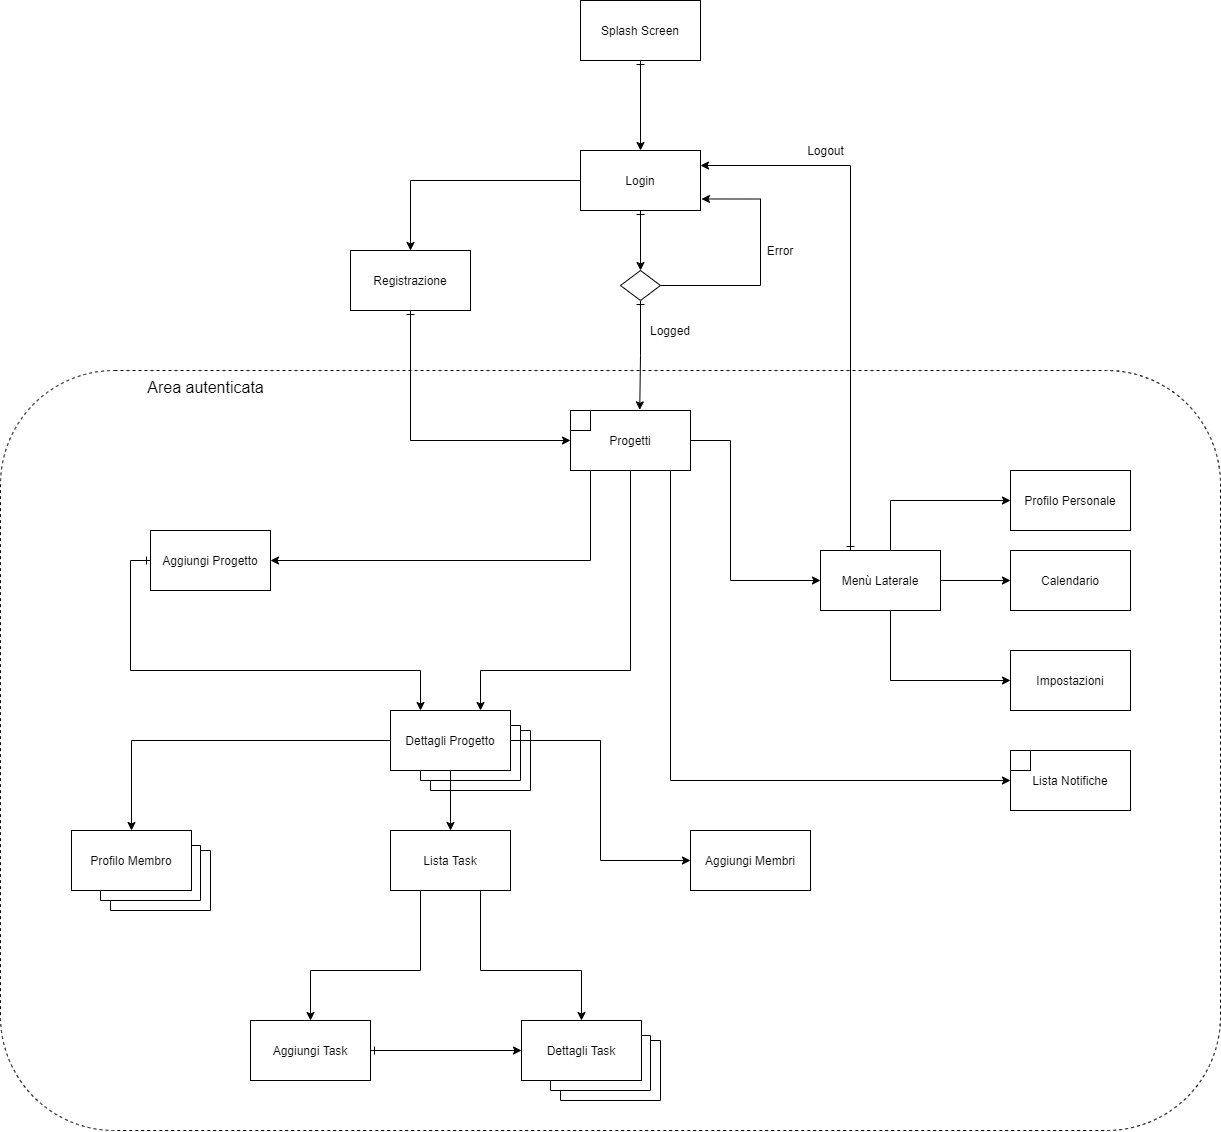

The diagram above was exported from draw.io. Its source (the exported page's mxGraphModel, read from the mxfile embedded in the PNG):
<mxGraphModel dx="2534" dy="2156" grid="1" gridSize="10" guides="1" tooltips="1" connect="1" arrows="1" fold="1" page="1" pageScale="1" pageWidth="827" pageHeight="1169" math="0" shadow="0">
  <root>
    <mxCell id="0" />
    <mxCell id="1" parent="0" />
    <mxCell id="82nMsccOjUNbbCQ4d1yx-11" style="edgeStyle=orthogonalEdgeStyle;rounded=0;orthogonalLoop=1;jettySize=auto;html=1;entryX=0.5;entryY=0;entryDx=0;entryDy=0;startArrow=ERone;startFill=0;" parent="1" source="d37KyNYrokL4mkIn46Ug-1" target="82nMsccOjUNbbCQ4d1yx-10" edge="1">
      <mxGeometry relative="1" as="geometry" />
    </mxCell>
    <mxCell id="d37KyNYrokL4mkIn46Ug-1" value="Splash Screen" style="rounded=0;whiteSpace=wrap;html=1;" parent="1" vertex="1">
      <mxGeometry x="570" y="-350" width="120" height="60" as="geometry" />
    </mxCell>
    <mxCell id="d37KyNYrokL4mkIn46Ug-8" value="Error" style="text;html=1;strokeColor=none;fillColor=none;align=center;verticalAlign=middle;whiteSpace=wrap;rounded=0;" parent="1" vertex="1">
      <mxGeometry x="750" y="-110" width="40" height="20" as="geometry" />
    </mxCell>
    <mxCell id="d37KyNYrokL4mkIn46Ug-9" value="Logged" style="text;html=1;strokeColor=none;fillColor=none;align=center;verticalAlign=middle;whiteSpace=wrap;rounded=0;" parent="1" vertex="1">
      <mxGeometry x="640" y="-30" width="40" height="20" as="geometry" />
    </mxCell>
    <mxCell id="d37KyNYrokL4mkIn46Ug-14" style="edgeStyle=orthogonalEdgeStyle;rounded=0;orthogonalLoop=1;jettySize=auto;html=1;entryX=0;entryY=0.5;entryDx=0;entryDy=0;startArrow=none;startFill=0;exitX=1;exitY=0.5;exitDx=0;exitDy=0;" parent="1" source="d37KyNYrokL4mkIn46Ug-10" target="d37KyNYrokL4mkIn46Ug-13" edge="1">
      <mxGeometry relative="1" as="geometry">
        <Array as="points">
          <mxPoint x="720" y="90" />
          <mxPoint x="720" y="230" />
        </Array>
      </mxGeometry>
    </mxCell>
    <mxCell id="d37KyNYrokL4mkIn46Ug-15" style="edgeStyle=orthogonalEdgeStyle;rounded=0;orthogonalLoop=1;jettySize=auto;html=1;exitX=0.25;exitY=1;exitDx=0;exitDy=0;startArrow=none;startFill=0;entryX=0;entryY=0.5;entryDx=0;entryDy=0;" parent="1" source="d37KyNYrokL4mkIn46Ug-10" target="d37KyNYrokL4mkIn46Ug-16" edge="1">
      <mxGeometry relative="1" as="geometry">
        <mxPoint x="590" y="330" as="targetPoint" />
        <Array as="points">
          <mxPoint x="660" y="120" />
          <mxPoint x="660" y="430" />
        </Array>
      </mxGeometry>
    </mxCell>
    <mxCell id="d37KyNYrokL4mkIn46Ug-44" style="edgeStyle=orthogonalEdgeStyle;rounded=0;orthogonalLoop=1;jettySize=auto;html=1;exitX=0.25;exitY=1;exitDx=0;exitDy=0;startArrow=none;startFill=0;entryX=0.75;entryY=0;entryDx=0;entryDy=0;" parent="1" source="d37KyNYrokL4mkIn46Ug-10" target="d37KyNYrokL4mkIn46Ug-51" edge="1">
      <mxGeometry relative="1" as="geometry">
        <mxPoint x="440" y="240" as="targetPoint" />
        <Array as="points">
          <mxPoint x="620" y="120" />
          <mxPoint x="620" y="320" />
          <mxPoint x="470" y="320" />
        </Array>
      </mxGeometry>
    </mxCell>
    <mxCell id="eZlSXQHVoUzHu3JJPmLp-2" style="edgeStyle=orthogonalEdgeStyle;rounded=0;orthogonalLoop=1;jettySize=auto;html=1;exitX=0.25;exitY=1;exitDx=0;exitDy=0;entryX=1;entryY=0.5;entryDx=0;entryDy=0;" parent="1" source="d37KyNYrokL4mkIn46Ug-10" target="d37KyNYrokL4mkIn46Ug-61" edge="1">
      <mxGeometry relative="1" as="geometry">
        <Array as="points">
          <mxPoint x="580" y="120" />
          <mxPoint x="580" y="210" />
        </Array>
      </mxGeometry>
    </mxCell>
    <mxCell id="d37KyNYrokL4mkIn46Ug-10" value="Progetti" style="rounded=0;whiteSpace=wrap;html=1;" parent="1" vertex="1">
      <mxGeometry x="560" y="60" width="120" height="60" as="geometry" />
    </mxCell>
    <mxCell id="d37KyNYrokL4mkIn46Ug-11" value="" style="rounded=0;whiteSpace=wrap;html=1;" parent="1" vertex="1">
      <mxGeometry x="560" y="60" width="20" height="20" as="geometry" />
    </mxCell>
    <mxCell id="d37KyNYrokL4mkIn46Ug-27" style="edgeStyle=orthogonalEdgeStyle;rounded=0;orthogonalLoop=1;jettySize=auto;html=1;exitX=1;exitY=0.5;exitDx=0;exitDy=0;startArrow=none;startFill=0;entryX=0;entryY=0.5;entryDx=0;entryDy=0;" parent="1" source="d37KyNYrokL4mkIn46Ug-13" edge="1" target="d37KyNYrokL4mkIn46Ug-28">
      <mxGeometry relative="1" as="geometry">
        <mxPoint x="1000" y="230" as="targetPoint" />
        <Array as="points">
          <mxPoint x="880" y="230" />
          <mxPoint x="880" y="150" />
        </Array>
      </mxGeometry>
    </mxCell>
    <mxCell id="d37KyNYrokL4mkIn46Ug-40" style="edgeStyle=orthogonalEdgeStyle;rounded=0;orthogonalLoop=1;jettySize=auto;html=1;exitX=0.5;exitY=1;exitDx=0;exitDy=0;startArrow=none;startFill=0;" parent="1" source="d37KyNYrokL4mkIn46Ug-13" target="d37KyNYrokL4mkIn46Ug-39" edge="1">
      <mxGeometry relative="1" as="geometry">
        <Array as="points">
          <mxPoint x="900" y="260" />
          <mxPoint x="900" y="230" />
        </Array>
      </mxGeometry>
    </mxCell>
    <mxCell id="d37KyNYrokL4mkIn46Ug-13" value="Menù Laterale" style="rounded=0;whiteSpace=wrap;html=1;" parent="1" vertex="1">
      <mxGeometry x="810" y="200" width="120" height="60" as="geometry" />
    </mxCell>
    <mxCell id="d37KyNYrokL4mkIn46Ug-16" value="Lista Notifiche" style="rounded=0;whiteSpace=wrap;html=1;" parent="1" vertex="1">
      <mxGeometry x="1000" y="400" width="120" height="60" as="geometry" />
    </mxCell>
    <mxCell id="d37KyNYrokL4mkIn46Ug-28" value="Profilo Personale" style="rounded=0;whiteSpace=wrap;html=1;" parent="1" vertex="1">
      <mxGeometry x="1000" y="120" width="120" height="60" as="geometry" />
    </mxCell>
    <mxCell id="82nMsccOjUNbbCQ4d1yx-4" style="edgeStyle=orthogonalEdgeStyle;rounded=0;orthogonalLoop=1;jettySize=auto;html=1;exitX=0.25;exitY=0;exitDx=0;exitDy=0;startArrow=ERone;startFill=0;entryX=1;entryY=0.25;entryDx=0;entryDy=0;" parent="1" source="d37KyNYrokL4mkIn46Ug-13" target="82nMsccOjUNbbCQ4d1yx-10" edge="1">
      <mxGeometry relative="1" as="geometry">
        <mxPoint x="1450.0000000000005" y="320.7142857142858" as="targetPoint" />
        <Array as="points">
          <mxPoint x="840" y="-185" />
        </Array>
      </mxGeometry>
    </mxCell>
    <mxCell id="d37KyNYrokL4mkIn46Ug-39" value="Calendario" style="rounded=0;whiteSpace=wrap;html=1;" parent="1" vertex="1">
      <mxGeometry x="1000" y="200" width="120" height="60" as="geometry" />
    </mxCell>
    <mxCell id="d37KyNYrokL4mkIn46Ug-47" value="" style="group" parent="1" vertex="1" connectable="0">
      <mxGeometry x="380" y="360" width="140" height="80" as="geometry" />
    </mxCell>
    <mxCell id="d37KyNYrokL4mkIn46Ug-48" value="" style="group" parent="d37KyNYrokL4mkIn46Ug-47" vertex="1" connectable="0">
      <mxGeometry width="140" height="80" as="geometry" />
    </mxCell>
    <mxCell id="d37KyNYrokL4mkIn46Ug-49" value="" style="endArrow=none;html=1;rounded=0;" parent="d37KyNYrokL4mkIn46Ug-48" edge="1">
      <mxGeometry width="50" height="50" relative="1" as="geometry">
        <mxPoint x="40" y="70" as="sourcePoint" />
        <mxPoint x="130" y="20" as="targetPoint" />
        <Array as="points">
          <mxPoint x="40" y="80" />
          <mxPoint x="140" y="80" />
          <mxPoint x="140" y="20" />
        </Array>
      </mxGeometry>
    </mxCell>
    <mxCell id="d37KyNYrokL4mkIn46Ug-50" value="" style="group" parent="d37KyNYrokL4mkIn46Ug-48" vertex="1" connectable="0">
      <mxGeometry width="120" height="60" as="geometry" />
    </mxCell>
    <mxCell id="d37KyNYrokL4mkIn46Ug-51" value="Dettagli Progetto" style="rounded=0;whiteSpace=wrap;html=1;" parent="d37KyNYrokL4mkIn46Ug-50" vertex="1">
      <mxGeometry width="120" height="60" as="geometry" />
    </mxCell>
    <mxCell id="d37KyNYrokL4mkIn46Ug-52" style="edgeStyle=orthogonalEdgeStyle;rounded=0;orthogonalLoop=1;jettySize=auto;html=1;exitX=1;exitY=0.25;exitDx=0;exitDy=0;entryX=0.25;entryY=1;entryDx=0;entryDy=0;endArrow=none;endFill=0;" parent="d37KyNYrokL4mkIn46Ug-50" source="d37KyNYrokL4mkIn46Ug-51" target="d37KyNYrokL4mkIn46Ug-51" edge="1">
      <mxGeometry relative="1" as="geometry">
        <Array as="points">
          <mxPoint x="130" y="15" />
          <mxPoint x="130" y="70" />
          <mxPoint x="30" y="70" />
        </Array>
      </mxGeometry>
    </mxCell>
    <mxCell id="d37KyNYrokL4mkIn46Ug-54" style="edgeStyle=orthogonalEdgeStyle;rounded=0;orthogonalLoop=1;jettySize=auto;html=1;startArrow=none;startFill=0;exitX=0.5;exitY=1;exitDx=0;exitDy=0;entryX=0.5;entryY=0;entryDx=0;entryDy=0;" parent="1" source="d37KyNYrokL4mkIn46Ug-51" target="d37KyNYrokL4mkIn46Ug-55" edge="1">
      <mxGeometry relative="1" as="geometry">
        <mxPoint x="440" y="510" as="targetPoint" />
        <mxPoint x="440" y="440" as="sourcePoint" />
        <Array as="points" />
      </mxGeometry>
    </mxCell>
    <mxCell id="d37KyNYrokL4mkIn46Ug-62" style="edgeStyle=orthogonalEdgeStyle;rounded=0;orthogonalLoop=1;jettySize=auto;html=1;exitX=0.5;exitY=1;exitDx=0;exitDy=0;startArrow=none;startFill=0;entryX=0.5;entryY=0;entryDx=0;entryDy=0;" parent="1" source="d37KyNYrokL4mkIn46Ug-55" target="d37KyNYrokL4mkIn46Ug-63" edge="1">
      <mxGeometry relative="1" as="geometry">
        <mxPoint x="370" y="630" as="targetPoint" />
        <Array as="points">
          <mxPoint x="410" y="540" />
          <mxPoint x="410" y="620" />
          <mxPoint x="300" y="620" />
        </Array>
      </mxGeometry>
    </mxCell>
    <mxCell id="d37KyNYrokL4mkIn46Ug-80" style="edgeStyle=orthogonalEdgeStyle;rounded=0;orthogonalLoop=1;jettySize=auto;html=1;exitX=0.75;exitY=1;exitDx=0;exitDy=0;startArrow=none;startFill=0;entryX=0.5;entryY=0;entryDx=0;entryDy=0;" parent="1" source="d37KyNYrokL4mkIn46Ug-55" target="d37KyNYrokL4mkIn46Ug-85" edge="1">
      <mxGeometry relative="1" as="geometry">
        <mxPoint x="470" y="700" as="targetPoint" />
        <Array as="points">
          <mxPoint x="470" y="620" />
          <mxPoint x="571" y="620" />
        </Array>
      </mxGeometry>
    </mxCell>
    <mxCell id="d37KyNYrokL4mkIn46Ug-55" value="Lista Task" style="rounded=0;whiteSpace=wrap;html=1;" parent="1" vertex="1">
      <mxGeometry x="380" y="480" width="120" height="60" as="geometry" />
    </mxCell>
    <mxCell id="2Pk8AO8Ar-rmJFfrqhaY-9" style="edgeStyle=orthogonalEdgeStyle;rounded=0;orthogonalLoop=1;jettySize=auto;html=1;exitX=0;exitY=0.5;exitDx=0;exitDy=0;entryX=0.25;entryY=0;entryDx=0;entryDy=0;startArrow=ERone;startFill=0;" parent="1" source="d37KyNYrokL4mkIn46Ug-61" target="d37KyNYrokL4mkIn46Ug-51" edge="1">
      <mxGeometry relative="1" as="geometry">
        <Array as="points">
          <mxPoint x="120" y="210" />
          <mxPoint x="120" y="320" />
          <mxPoint x="410" y="320" />
        </Array>
      </mxGeometry>
    </mxCell>
    <mxCell id="d37KyNYrokL4mkIn46Ug-61" value="Aggiungi Progetto" style="rounded=0;whiteSpace=wrap;html=1;" parent="1" vertex="1">
      <mxGeometry x="140" y="180" width="120" height="60" as="geometry" />
    </mxCell>
    <mxCell id="sgdFNsR1rg4dKo6CJhfG-2" style="edgeStyle=orthogonalEdgeStyle;rounded=0;orthogonalLoop=1;jettySize=auto;html=1;exitX=1;exitY=0.5;exitDx=0;exitDy=0;entryX=0;entryY=0.5;entryDx=0;entryDy=0;startArrow=ERone;startFill=0;" parent="1" source="d37KyNYrokL4mkIn46Ug-63" target="d37KyNYrokL4mkIn46Ug-85" edge="1">
      <mxGeometry relative="1" as="geometry" />
    </mxCell>
    <mxCell id="d37KyNYrokL4mkIn46Ug-63" value="Aggiungi Task" style="rounded=0;whiteSpace=wrap;html=1;" parent="1" vertex="1">
      <mxGeometry x="240" y="670" width="120" height="60" as="geometry" />
    </mxCell>
    <mxCell id="d37KyNYrokL4mkIn46Ug-66" style="edgeStyle=orthogonalEdgeStyle;rounded=0;orthogonalLoop=1;jettySize=auto;html=1;exitX=0;exitY=0.5;exitDx=0;exitDy=0;startArrow=none;startFill=0;entryX=0.5;entryY=0;entryDx=0;entryDy=0;" parent="1" source="d37KyNYrokL4mkIn46Ug-51" target="2Pk8AO8Ar-rmJFfrqhaY-7" edge="1">
      <mxGeometry relative="1" as="geometry">
        <mxPoint x="90.29411764705878" y="530" as="targetPoint" />
        <mxPoint x="90" y="470" as="sourcePoint" />
      </mxGeometry>
    </mxCell>
    <mxCell id="d37KyNYrokL4mkIn46Ug-81" value="" style="group" parent="1" vertex="1" connectable="0">
      <mxGeometry x="510" y="670" width="140" height="80" as="geometry" />
    </mxCell>
    <mxCell id="d37KyNYrokL4mkIn46Ug-82" value="" style="group" parent="d37KyNYrokL4mkIn46Ug-81" vertex="1" connectable="0">
      <mxGeometry width="140" height="80" as="geometry" />
    </mxCell>
    <mxCell id="d37KyNYrokL4mkIn46Ug-83" value="" style="endArrow=none;html=1;rounded=0;" parent="d37KyNYrokL4mkIn46Ug-82" edge="1">
      <mxGeometry width="50" height="50" relative="1" as="geometry">
        <mxPoint x="40" y="70" as="sourcePoint" />
        <mxPoint x="130" y="20" as="targetPoint" />
        <Array as="points">
          <mxPoint x="40" y="80" />
          <mxPoint x="140" y="80" />
          <mxPoint x="140" y="20" />
        </Array>
      </mxGeometry>
    </mxCell>
    <mxCell id="d37KyNYrokL4mkIn46Ug-84" value="" style="group" parent="d37KyNYrokL4mkIn46Ug-82" vertex="1" connectable="0">
      <mxGeometry width="120" height="60" as="geometry" />
    </mxCell>
    <mxCell id="d37KyNYrokL4mkIn46Ug-85" value="Dettagli Task" style="rounded=0;whiteSpace=wrap;html=1;" parent="d37KyNYrokL4mkIn46Ug-84" vertex="1">
      <mxGeometry x="1" width="120" height="60" as="geometry" />
    </mxCell>
    <mxCell id="d37KyNYrokL4mkIn46Ug-86" style="edgeStyle=orthogonalEdgeStyle;rounded=0;orthogonalLoop=1;jettySize=auto;html=1;exitX=1;exitY=0.25;exitDx=0;exitDy=0;entryX=0.25;entryY=1;entryDx=0;entryDy=0;endArrow=none;endFill=0;" parent="d37KyNYrokL4mkIn46Ug-84" source="d37KyNYrokL4mkIn46Ug-85" target="d37KyNYrokL4mkIn46Ug-85" edge="1">
      <mxGeometry relative="1" as="geometry">
        <Array as="points">
          <mxPoint x="130" y="15" />
          <mxPoint x="130" y="70" />
          <mxPoint x="30" y="70" />
        </Array>
      </mxGeometry>
    </mxCell>
    <mxCell id="d37KyNYrokL4mkIn46Ug-92" value="" style="whiteSpace=wrap;html=1;aspect=fixed;" parent="1" vertex="1">
      <mxGeometry x="1000" y="400" width="20" height="20" as="geometry" />
    </mxCell>
    <mxCell id="b0t05d7EzDKwtubNoX8t-1" style="edgeStyle=orthogonalEdgeStyle;rounded=0;orthogonalLoop=1;jettySize=auto;html=1;exitX=0.25;exitY=1;exitDx=0;exitDy=0;entryX=0;entryY=0.5;entryDx=0;entryDy=0;" parent="1" source="d37KyNYrokL4mkIn46Ug-13" target="b0t05d7EzDKwtubNoX8t-2" edge="1">
      <mxGeometry relative="1" as="geometry">
        <mxPoint x="850" y="560" as="targetPoint" />
        <Array as="points">
          <mxPoint x="880" y="260" />
          <mxPoint x="880" y="330" />
        </Array>
      </mxGeometry>
    </mxCell>
    <mxCell id="b0t05d7EzDKwtubNoX8t-2" value="Impostazioni" style="rounded=0;whiteSpace=wrap;html=1;" parent="1" vertex="1">
      <mxGeometry x="1000" y="300" width="120" height="60" as="geometry" />
    </mxCell>
    <mxCell id="yrCnhq1r11iNTuz6NeHs-1" value="Logout" style="text;html=1;align=center;verticalAlign=middle;resizable=0;points=[];autosize=1;" parent="1" vertex="1">
      <mxGeometry x="790" y="-210" width="50" height="20" as="geometry" />
    </mxCell>
    <mxCell id="82nMsccOjUNbbCQ4d1yx-15" style="edgeStyle=orthogonalEdgeStyle;rounded=0;orthogonalLoop=1;jettySize=auto;html=1;exitX=0.5;exitY=1;exitDx=0;exitDy=0;entryX=0.5;entryY=0;entryDx=0;entryDy=0;startArrow=ERone;startFill=0;" parent="1" source="82nMsccOjUNbbCQ4d1yx-10" target="82nMsccOjUNbbCQ4d1yx-14" edge="1">
      <mxGeometry relative="1" as="geometry" />
    </mxCell>
    <mxCell id="82nMsccOjUNbbCQ4d1yx-21" style="edgeStyle=orthogonalEdgeStyle;rounded=0;orthogonalLoop=1;jettySize=auto;html=1;exitX=0;exitY=0.5;exitDx=0;exitDy=0;entryX=0.5;entryY=0;entryDx=0;entryDy=0;startArrow=none;startFill=0;" parent="1" source="82nMsccOjUNbbCQ4d1yx-10" target="82nMsccOjUNbbCQ4d1yx-20" edge="1">
      <mxGeometry relative="1" as="geometry" />
    </mxCell>
    <mxCell id="82nMsccOjUNbbCQ4d1yx-10" value="Login" style="rounded=0;whiteSpace=wrap;html=1;" parent="1" vertex="1">
      <mxGeometry x="570" y="-200" width="120" height="60" as="geometry" />
    </mxCell>
    <mxCell id="82nMsccOjUNbbCQ4d1yx-16" style="edgeStyle=orthogonalEdgeStyle;rounded=0;orthogonalLoop=1;jettySize=auto;html=1;exitX=0.5;exitY=1;exitDx=0;exitDy=0;entryX=0.577;entryY=-0.011;entryDx=0;entryDy=0;entryPerimeter=0;startArrow=ERone;startFill=0;" parent="1" source="82nMsccOjUNbbCQ4d1yx-14" target="d37KyNYrokL4mkIn46Ug-10" edge="1">
      <mxGeometry relative="1" as="geometry" />
    </mxCell>
    <mxCell id="82nMsccOjUNbbCQ4d1yx-18" style="edgeStyle=orthogonalEdgeStyle;rounded=0;orthogonalLoop=1;jettySize=auto;html=1;exitX=1;exitY=0.5;exitDx=0;exitDy=0;entryX=1.008;entryY=0.808;entryDx=0;entryDy=0;startArrow=none;startFill=0;entryPerimeter=0;" parent="1" source="82nMsccOjUNbbCQ4d1yx-14" target="82nMsccOjUNbbCQ4d1yx-10" edge="1">
      <mxGeometry relative="1" as="geometry">
        <Array as="points">
          <mxPoint x="750" y="-65" />
          <mxPoint x="750" y="-152" />
        </Array>
      </mxGeometry>
    </mxCell>
    <mxCell id="82nMsccOjUNbbCQ4d1yx-14" value="" style="rhombus;whiteSpace=wrap;html=1;" parent="1" vertex="1">
      <mxGeometry x="610" y="-80" width="40" height="30" as="geometry" />
    </mxCell>
    <mxCell id="82nMsccOjUNbbCQ4d1yx-22" style="edgeStyle=orthogonalEdgeStyle;rounded=0;orthogonalLoop=1;jettySize=auto;html=1;exitX=0.5;exitY=1;exitDx=0;exitDy=0;entryX=0;entryY=0.5;entryDx=0;entryDy=0;startArrow=ERone;startFill=0;" parent="1" source="82nMsccOjUNbbCQ4d1yx-20" target="d37KyNYrokL4mkIn46Ug-10" edge="1">
      <mxGeometry relative="1" as="geometry" />
    </mxCell>
    <mxCell id="82nMsccOjUNbbCQ4d1yx-20" value="Registrazione" style="rounded=0;whiteSpace=wrap;html=1;" parent="1" vertex="1">
      <mxGeometry x="340" y="-100" width="120" height="60" as="geometry" />
    </mxCell>
    <mxCell id="82nMsccOjUNbbCQ4d1yx-24" value="" style="rounded=1;whiteSpace=wrap;html=1;fillColor=none;dashed=1;" parent="1" vertex="1">
      <mxGeometry x="-10" y="20" width="1220" height="760" as="geometry" />
    </mxCell>
    <mxCell id="82nMsccOjUNbbCQ4d1yx-26" value="&lt;font style=&quot;font-size: 16px&quot;&gt;Area autenticata&lt;/font&gt;" style="text;html=1;align=center;verticalAlign=middle;resizable=0;points=[];autosize=1;" parent="1" vertex="1">
      <mxGeometry x="130" y="27" width="130" height="20" as="geometry" />
    </mxCell>
    <mxCell id="2Pk8AO8Ar-rmJFfrqhaY-3" value="" style="group" parent="1" vertex="1" connectable="0">
      <mxGeometry x="60" y="480" width="140" height="80" as="geometry" />
    </mxCell>
    <mxCell id="2Pk8AO8Ar-rmJFfrqhaY-4" value="" style="group" parent="2Pk8AO8Ar-rmJFfrqhaY-3" vertex="1" connectable="0">
      <mxGeometry width="140" height="80" as="geometry" />
    </mxCell>
    <mxCell id="2Pk8AO8Ar-rmJFfrqhaY-5" value="" style="endArrow=none;html=1;rounded=0;" parent="2Pk8AO8Ar-rmJFfrqhaY-4" edge="1">
      <mxGeometry width="50" height="50" relative="1" as="geometry">
        <mxPoint x="40" y="70" as="sourcePoint" />
        <mxPoint x="130" y="20" as="targetPoint" />
        <Array as="points">
          <mxPoint x="40" y="80" />
          <mxPoint x="140" y="80" />
          <mxPoint x="140" y="20" />
        </Array>
      </mxGeometry>
    </mxCell>
    <mxCell id="2Pk8AO8Ar-rmJFfrqhaY-6" value="" style="group" parent="2Pk8AO8Ar-rmJFfrqhaY-4" vertex="1" connectable="0">
      <mxGeometry width="120" height="60" as="geometry" />
    </mxCell>
    <mxCell id="2Pk8AO8Ar-rmJFfrqhaY-7" value="Profilo Membro" style="rounded=0;whiteSpace=wrap;html=1;" parent="2Pk8AO8Ar-rmJFfrqhaY-6" vertex="1">
      <mxGeometry x="1" width="120" height="60" as="geometry" />
    </mxCell>
    <mxCell id="2Pk8AO8Ar-rmJFfrqhaY-8" style="edgeStyle=orthogonalEdgeStyle;rounded=0;orthogonalLoop=1;jettySize=auto;html=1;exitX=1;exitY=0.25;exitDx=0;exitDy=0;entryX=0.25;entryY=1;entryDx=0;entryDy=0;endArrow=none;endFill=0;" parent="2Pk8AO8Ar-rmJFfrqhaY-6" source="2Pk8AO8Ar-rmJFfrqhaY-7" target="2Pk8AO8Ar-rmJFfrqhaY-7" edge="1">
      <mxGeometry relative="1" as="geometry">
        <Array as="points">
          <mxPoint x="130" y="15" />
          <mxPoint x="130" y="70" />
          <mxPoint x="30" y="70" />
        </Array>
      </mxGeometry>
    </mxCell>
    <mxCell id="OhoUnk96qhNKeUZ8hqK--2" style="edgeStyle=orthogonalEdgeStyle;rounded=0;orthogonalLoop=1;jettySize=auto;html=1;exitX=1;exitY=0.5;exitDx=0;exitDy=0;entryX=0;entryY=0.5;entryDx=0;entryDy=0;" edge="1" parent="1" source="d37KyNYrokL4mkIn46Ug-51" target="OhoUnk96qhNKeUZ8hqK--3">
      <mxGeometry relative="1" as="geometry">
        <mxPoint x="600" y="560" as="targetPoint" />
      </mxGeometry>
    </mxCell>
    <mxCell id="OhoUnk96qhNKeUZ8hqK--3" value="Aggiungi Membri" style="rounded=0;whiteSpace=wrap;html=1;" vertex="1" parent="1">
      <mxGeometry x="680" y="480" width="120" height="60" as="geometry" />
    </mxCell>
  </root>
</mxGraphModel>